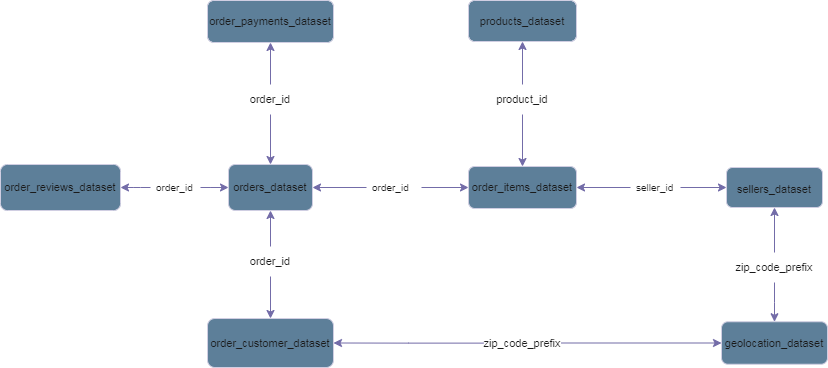

The diagram above was exported from draw.io. Its source (the exported page's mxGraphModel, read from the mxfile embedded in the PNG):
<mxGraphModel dx="840" dy="454" grid="1" gridSize="6" guides="1" tooltips="1" connect="1" arrows="1" fold="1" page="1" pageScale="1" pageWidth="850" pageHeight="1100" math="0" shadow="0">
  <root>
    <mxCell id="0" />
    <mxCell id="1" parent="0" />
    <mxCell id="XiIp-Xwd882MnnopjbZj-17" value="" style="edgeStyle=orthogonalEdgeStyle;rounded=1;orthogonalLoop=1;jettySize=auto;html=1;labelBackgroundColor=none;fontColor=default;strokeColor=#736CA8;" edge="1" parent="1" source="XiIp-Xwd882MnnopjbZj-15" target="XiIp-Xwd882MnnopjbZj-16">
      <mxGeometry relative="1" as="geometry" />
    </mxCell>
    <mxCell id="XiIp-Xwd882MnnopjbZj-19" value="" style="edgeStyle=orthogonalEdgeStyle;rounded=1;orthogonalLoop=1;jettySize=auto;html=1;labelBackgroundColor=none;fontColor=default;strokeColor=#736CA8;" edge="1" parent="1" source="XiIp-Xwd882MnnopjbZj-15" target="XiIp-Xwd882MnnopjbZj-18">
      <mxGeometry relative="1" as="geometry" />
    </mxCell>
    <mxCell id="XiIp-Xwd882MnnopjbZj-15" value="order_id" style="text;strokeColor=none;fillColor=none;spacingLeft=4;spacingRight=4;overflow=hidden;rotatable=0;points=[[0,0.5],[1,0.5]];portConstraint=eastwest;fontSize=10;whiteSpace=wrap;html=1;labelBackgroundColor=none;rounded=1;direction=west;flipH=1;flipV=1;verticalAlign=middle;fontColor=#1A1A1A;" vertex="1" parent="1">
      <mxGeometry x="168" y="275" width="50" height="28" as="geometry" />
    </mxCell>
    <mxCell id="XiIp-Xwd882MnnopjbZj-16" value="orders_dataset" style="whiteSpace=wrap;html=1;labelBackgroundColor=none;rounded=1;fontSize=11;fillColor=#5D7F99;strokeColor=#D0CEE2;fontColor=#1A1A1A;" vertex="1" parent="1">
      <mxGeometry x="246" y="266" width="84" height="46" as="geometry" />
    </mxCell>
    <mxCell id="XiIp-Xwd882MnnopjbZj-42" value="" style="edgeStyle=orthogonalEdgeStyle;rounded=0;orthogonalLoop=1;jettySize=auto;html=1;labelBackgroundColor=none;strokeColor=#736CA8;fontColor=default;" edge="1" parent="1" source="XiIp-Xwd882MnnopjbZj-39" target="XiIp-Xwd882MnnopjbZj-16">
      <mxGeometry relative="1" as="geometry" />
    </mxCell>
    <mxCell id="XiIp-Xwd882MnnopjbZj-46" value="" style="edgeStyle=orthogonalEdgeStyle;rounded=0;orthogonalLoop=1;jettySize=auto;html=1;labelBackgroundColor=none;strokeColor=#736CA8;fontColor=default;" edge="1" parent="1" source="XiIp-Xwd882MnnopjbZj-39" target="XiIp-Xwd882MnnopjbZj-45">
      <mxGeometry relative="1" as="geometry" />
    </mxCell>
    <mxCell id="XiIp-Xwd882MnnopjbZj-39" value="order_id" style="text;strokeColor=none;fillColor=none;spacingLeft=4;spacingRight=4;overflow=hidden;rotatable=0;points=[[0,0.5],[1,0.5]];portConstraint=eastwest;fontSize=10;whiteSpace=wrap;html=1;verticalAlign=middle;labelBackgroundColor=none;fontColor=#1A1A1A;" vertex="1" parent="1">
      <mxGeometry x="384" y="274" width="55" height="30" as="geometry" />
    </mxCell>
    <mxCell id="XiIp-Xwd882MnnopjbZj-45" value="order_items_dataset" style="whiteSpace=wrap;html=1;rounded=1;fontSize=11;labelBackgroundColor=none;fillColor=#5D7F99;strokeColor=#D0CEE2;fontColor=#1A1A1A;" vertex="1" parent="1">
      <mxGeometry x="486" y="268" width="108" height="42" as="geometry" />
    </mxCell>
    <mxCell id="XiIp-Xwd882MnnopjbZj-18" value="order_reviews_dataset" style="whiteSpace=wrap;html=1;labelBackgroundColor=none;rounded=1;fontSize=11;fillColor=#5D7F99;strokeColor=#D0CEE2;fontColor=#1A1A1A;" vertex="1" parent="1">
      <mxGeometry x="18" y="266" width="120" height="46" as="geometry" />
    </mxCell>
    <mxCell id="XiIp-Xwd882MnnopjbZj-54" value="" style="edgeStyle=orthogonalEdgeStyle;rounded=0;hachureGap=4;orthogonalLoop=1;jettySize=auto;html=1;fontFamily=Architects Daughter;fontSource=https%3A%2F%2Ffonts.googleapis.com%2Fcss%3Ffamily%3DArchitects%2BDaughter;fontSize=16;labelBackgroundColor=none;strokeColor=#736CA8;fontColor=default;" edge="1" parent="1" source="XiIp-Xwd882MnnopjbZj-53" target="XiIp-Xwd882MnnopjbZj-45">
      <mxGeometry relative="1" as="geometry" />
    </mxCell>
    <mxCell id="XiIp-Xwd882MnnopjbZj-56" value="" style="edgeStyle=orthogonalEdgeStyle;rounded=0;hachureGap=4;orthogonalLoop=1;jettySize=auto;html=1;fontFamily=Architects Daughter;fontSource=https%3A%2F%2Ffonts.googleapis.com%2Fcss%3Ffamily%3DArchitects%2BDaughter;fontSize=16;labelBackgroundColor=none;strokeColor=#736CA8;fontColor=default;" edge="1" parent="1" source="XiIp-Xwd882MnnopjbZj-53" target="XiIp-Xwd882MnnopjbZj-55">
      <mxGeometry relative="1" as="geometry" />
    </mxCell>
    <mxCell id="XiIp-Xwd882MnnopjbZj-53" value="seller_id" style="text;strokeColor=none;fillColor=none;spacingLeft=4;spacingRight=4;overflow=hidden;rotatable=0;points=[[0,0.5],[1,0.5]];portConstraint=eastwest;fontSize=10;whiteSpace=wrap;html=1;labelBackgroundColor=none;rounded=1;direction=west;flipH=1;flipV=1;verticalAlign=middle;fontColor=#1A1A1A;" vertex="1" parent="1">
      <mxGeometry x="648" y="275" width="50" height="28" as="geometry" />
    </mxCell>
    <mxCell id="XiIp-Xwd882MnnopjbZj-55" value="&lt;font style=&quot;font-size: 11px;&quot;&gt;sellers_dataset&lt;/font&gt;" style="whiteSpace=wrap;html=1;hachureGap=4;fontFamily=Helvetica;fontSize=20;rounded=1;verticalAlign=top;align=center;labelBackgroundColor=none;fillColor=#5D7F99;strokeColor=#D0CEE2;fontColor=#1A1A1A;" vertex="1" parent="1">
      <mxGeometry x="744" y="269" width="96" height="40" as="geometry" />
    </mxCell>
    <mxCell id="XiIp-Xwd882MnnopjbZj-69" value="" style="edgeStyle=orthogonalEdgeStyle;rounded=0;orthogonalLoop=1;jettySize=auto;html=1;labelBackgroundColor=none;strokeColor=#736CA8;fontColor=default;" edge="1" parent="1" source="XiIp-Xwd882MnnopjbZj-68" target="XiIp-Xwd882MnnopjbZj-45">
      <mxGeometry relative="1" as="geometry" />
    </mxCell>
    <mxCell id="XiIp-Xwd882MnnopjbZj-71" value="" style="edgeStyle=orthogonalEdgeStyle;rounded=0;orthogonalLoop=1;jettySize=auto;html=1;labelBackgroundColor=none;strokeColor=#736CA8;fontColor=default;" edge="1" parent="1" source="XiIp-Xwd882MnnopjbZj-68" target="XiIp-Xwd882MnnopjbZj-70">
      <mxGeometry relative="1" as="geometry" />
    </mxCell>
    <mxCell id="XiIp-Xwd882MnnopjbZj-68" value="product_id" style="text;strokeColor=none;align=center;fillColor=none;html=1;verticalAlign=middle;whiteSpace=wrap;rounded=0;fontSize=11;labelBackgroundColor=none;fontColor=#1A1A1A;" vertex="1" parent="1">
      <mxGeometry x="510" y="186" width="60" height="30" as="geometry" />
    </mxCell>
    <mxCell id="XiIp-Xwd882MnnopjbZj-70" value="products_dataset" style="whiteSpace=wrap;html=1;rounded=1;fontSize=11;labelBackgroundColor=none;fillColor=#5D7F99;strokeColor=#D0CEE2;fontColor=#1A1A1A;" vertex="1" parent="1">
      <mxGeometry x="486" y="102" width="108" height="41" as="geometry" />
    </mxCell>
    <mxCell id="XiIp-Xwd882MnnopjbZj-73" value="" style="edgeStyle=orthogonalEdgeStyle;rounded=0;orthogonalLoop=1;jettySize=auto;html=1;labelBackgroundColor=none;strokeColor=#736CA8;fontColor=default;" edge="1" parent="1" source="XiIp-Xwd882MnnopjbZj-72" target="XiIp-Xwd882MnnopjbZj-16">
      <mxGeometry relative="1" as="geometry" />
    </mxCell>
    <mxCell id="XiIp-Xwd882MnnopjbZj-75" value="" style="edgeStyle=orthogonalEdgeStyle;rounded=0;orthogonalLoop=1;jettySize=auto;html=1;labelBackgroundColor=none;strokeColor=#736CA8;fontColor=default;" edge="1" parent="1" source="XiIp-Xwd882MnnopjbZj-72" target="XiIp-Xwd882MnnopjbZj-74">
      <mxGeometry relative="1" as="geometry" />
    </mxCell>
    <mxCell id="XiIp-Xwd882MnnopjbZj-72" value="order_id" style="text;strokeColor=none;align=center;fillColor=none;html=1;verticalAlign=middle;whiteSpace=wrap;rounded=0;fontSize=11;labelBackgroundColor=none;fontColor=#1A1A1A;" vertex="1" parent="1">
      <mxGeometry x="258" y="186" width="60" height="30" as="geometry" />
    </mxCell>
    <mxCell id="XiIp-Xwd882MnnopjbZj-74" value="order_payments_dataset" style="whiteSpace=wrap;html=1;rounded=1;fontSize=11;labelBackgroundColor=none;fillColor=#5D7F99;strokeColor=#D0CEE2;fontColor=#1A1A1A;" vertex="1" parent="1">
      <mxGeometry x="225" y="102" width="126" height="42" as="geometry" />
    </mxCell>
    <mxCell id="XiIp-Xwd882MnnopjbZj-77" value="" style="edgeStyle=orthogonalEdgeStyle;rounded=0;orthogonalLoop=1;jettySize=auto;html=1;labelBackgroundColor=none;strokeColor=#736CA8;fontColor=default;" edge="1" parent="1" source="XiIp-Xwd882MnnopjbZj-76" target="XiIp-Xwd882MnnopjbZj-16">
      <mxGeometry relative="1" as="geometry" />
    </mxCell>
    <mxCell id="XiIp-Xwd882MnnopjbZj-79" value="" style="edgeStyle=orthogonalEdgeStyle;rounded=0;orthogonalLoop=1;jettySize=auto;html=1;labelBackgroundColor=none;strokeColor=#736CA8;fontColor=default;" edge="1" parent="1" source="XiIp-Xwd882MnnopjbZj-76" target="XiIp-Xwd882MnnopjbZj-78">
      <mxGeometry relative="1" as="geometry" />
    </mxCell>
    <mxCell id="XiIp-Xwd882MnnopjbZj-76" value="order_id" style="text;strokeColor=none;align=center;fillColor=none;html=1;verticalAlign=middle;whiteSpace=wrap;rounded=0;fontSize=11;labelBackgroundColor=none;fontColor=#1A1A1A;" vertex="1" parent="1">
      <mxGeometry x="258" y="348" width="60" height="30" as="geometry" />
    </mxCell>
    <mxCell id="XiIp-Xwd882MnnopjbZj-78" value="order_customer_dataset" style="whiteSpace=wrap;html=1;rounded=1;fontSize=11;labelBackgroundColor=none;fillColor=#5D7F99;strokeColor=#D0CEE2;fontColor=#1A1A1A;" vertex="1" parent="1">
      <mxGeometry x="225" y="420" width="126" height="49" as="geometry" />
    </mxCell>
    <mxCell id="XiIp-Xwd882MnnopjbZj-82" value="" style="edgeStyle=orthogonalEdgeStyle;rounded=0;orthogonalLoop=1;jettySize=auto;html=1;entryX=1;entryY=0.5;entryDx=0;entryDy=0;labelBackgroundColor=none;strokeColor=#736CA8;fontColor=default;" edge="1" parent="1" source="XiIp-Xwd882MnnopjbZj-80" target="XiIp-Xwd882MnnopjbZj-78">
      <mxGeometry relative="1" as="geometry">
        <mxPoint x="421" y="444.5" as="targetPoint" />
      </mxGeometry>
    </mxCell>
    <mxCell id="XiIp-Xwd882MnnopjbZj-84" value="" style="edgeStyle=orthogonalEdgeStyle;rounded=0;orthogonalLoop=1;jettySize=auto;html=1;labelBackgroundColor=none;strokeColor=#736CA8;fontColor=default;" edge="1" parent="1" source="XiIp-Xwd882MnnopjbZj-80" target="XiIp-Xwd882MnnopjbZj-83">
      <mxGeometry relative="1" as="geometry" />
    </mxCell>
    <mxCell id="XiIp-Xwd882MnnopjbZj-80" value="zip_code_prefix" style="text;strokeColor=none;align=center;fillColor=none;html=1;verticalAlign=middle;whiteSpace=wrap;rounded=0;fontSize=11;labelBackgroundColor=none;fontColor=#1A1A1A;" vertex="1" parent="1">
      <mxGeometry x="501" y="428.25" width="78" height="32.5" as="geometry" />
    </mxCell>
    <mxCell id="XiIp-Xwd882MnnopjbZj-83" value="geolocation_dataset" style="whiteSpace=wrap;html=1;fontSize=11;rounded=1;labelBackgroundColor=none;fillColor=#5D7F99;strokeColor=#D0CEE2;fontColor=#1A1A1A;" vertex="1" parent="1">
      <mxGeometry x="739" y="423.25" width="106" height="42.5" as="geometry" />
    </mxCell>
    <mxCell id="XiIp-Xwd882MnnopjbZj-86" value="" style="edgeStyle=orthogonalEdgeStyle;rounded=0;orthogonalLoop=1;jettySize=auto;html=1;labelBackgroundColor=none;strokeColor=#736CA8;fontColor=default;" edge="1" parent="1" source="XiIp-Xwd882MnnopjbZj-85" target="XiIp-Xwd882MnnopjbZj-55">
      <mxGeometry relative="1" as="geometry" />
    </mxCell>
    <mxCell id="XiIp-Xwd882MnnopjbZj-87" value="" style="edgeStyle=orthogonalEdgeStyle;rounded=0;orthogonalLoop=1;jettySize=auto;html=1;labelBackgroundColor=none;strokeColor=#736CA8;fontColor=default;" edge="1" parent="1" source="XiIp-Xwd882MnnopjbZj-85" target="XiIp-Xwd882MnnopjbZj-83">
      <mxGeometry relative="1" as="geometry" />
    </mxCell>
    <mxCell id="XiIp-Xwd882MnnopjbZj-85" value="zip_code_prefix" style="text;strokeColor=none;align=center;fillColor=none;html=1;verticalAlign=middle;whiteSpace=wrap;rounded=0;fontSize=11;labelBackgroundColor=none;fontColor=#1A1A1A;" vertex="1" parent="1">
      <mxGeometry x="762" y="354" width="60" height="30" as="geometry" />
    </mxCell>
  </root>
</mxGraphModel>